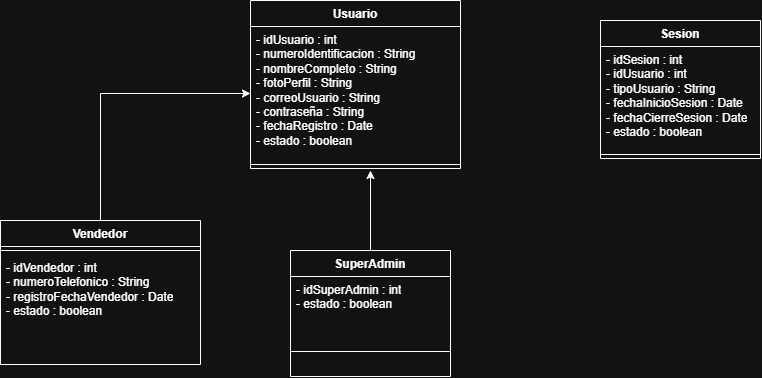

The diagram above was exported from draw.io. Its source (the exported page's mxGraphModel, read from the mxfile embedded in the PNG):
<mxGraphModel dx="1857" dy="626" grid="1" gridSize="10" guides="1" tooltips="1" connect="1" arrows="1" fold="1" page="1" pageScale="1" pageWidth="827" pageHeight="1169" math="0" shadow="0">
  <root>
    <mxCell id="0" />
    <mxCell id="1" parent="0" />
    <mxCell id="ffY97yrW_IhJdTZZI9Rb-1" parent="1" style="swimlane;fontStyle=1;align=center;verticalAlign=top;childLayout=stackLayout;horizontal=1;startSize=26;horizontalStack=0;resizeParent=1;resizeParentMax=0;resizeLast=0;collapsible=1;marginBottom=0;whiteSpace=wrap;html=1;" value="Usuario" vertex="1">
      <mxGeometry height="168" width="210" x="20" y="180" as="geometry" />
    </mxCell>
    <mxCell id="ffY97yrW_IhJdTZZI9Rb-2" parent="ffY97yrW_IhJdTZZI9Rb-1" style="text;strokeColor=none;fillColor=none;align=left;verticalAlign=top;spacingLeft=4;spacingRight=4;overflow=hidden;rotatable=0;points=[[0,0.5],[1,0.5]];portConstraint=eastwest;whiteSpace=wrap;html=1;" value="- idUsuario : int&lt;div&gt;- numeroIdentificacion : String&lt;/div&gt;&lt;div&gt;- nombreCompleto : String&lt;/div&gt;&lt;div&gt;- fotoPerfil : String&lt;/div&gt;&lt;div&gt;- correoUsuario : String&lt;/div&gt;&lt;div&gt;- contraseña : String&lt;/div&gt;&lt;div&gt;- fechaRegistro : Date&lt;/div&gt;&lt;div&gt;- estado : boolean&lt;/div&gt;" vertex="1">
      <mxGeometry height="134" width="210" y="26" as="geometry" />
    </mxCell>
    <mxCell id="ffY97yrW_IhJdTZZI9Rb-3" parent="ffY97yrW_IhJdTZZI9Rb-1" style="line;strokeWidth=1;fillColor=none;align=left;verticalAlign=middle;spacingTop=-1;spacingLeft=3;spacingRight=3;rotatable=0;labelPosition=right;points=[];portConstraint=eastwest;strokeColor=inherit;" value="" vertex="1">
      <mxGeometry height="8" width="210" y="160" as="geometry" />
    </mxCell>
    <mxCell id="2ZQPMJyPs8BufPM5v5IH-3" edge="1" parent="1" source="ffY97yrW_IhJdTZZI9Rb-15" style="edgeStyle=orthogonalEdgeStyle;rounded=0;orthogonalLoop=1;jettySize=auto;html=1;exitX=0.5;exitY=0;exitDx=0;exitDy=0;entryX=0;entryY=0.5;entryDx=0;entryDy=0;" target="ffY97yrW_IhJdTZZI9Rb-2">
      <mxGeometry relative="1" as="geometry" />
    </mxCell>
    <mxCell id="ffY97yrW_IhJdTZZI9Rb-15" parent="1" style="swimlane;fontStyle=1;align=center;verticalAlign=top;childLayout=stackLayout;horizontal=1;startSize=26;horizontalStack=0;resizeParent=1;resizeParentMax=0;resizeLast=0;collapsible=1;marginBottom=0;whiteSpace=wrap;html=1;" value="Vendedor" vertex="1">
      <mxGeometry height="144" width="200" x="-230" y="400" as="geometry" />
    </mxCell>
    <mxCell id="ffY97yrW_IhJdTZZI9Rb-17" parent="ffY97yrW_IhJdTZZI9Rb-15" style="line;strokeWidth=1;fillColor=none;align=left;verticalAlign=middle;spacingTop=-1;spacingLeft=3;spacingRight=3;rotatable=0;labelPosition=right;points=[];portConstraint=eastwest;strokeColor=inherit;" value="" vertex="1">
      <mxGeometry height="8" width="200" y="26" as="geometry" />
    </mxCell>
    <mxCell id="ffY97yrW_IhJdTZZI9Rb-16" parent="ffY97yrW_IhJdTZZI9Rb-15" style="text;strokeColor=none;fillColor=none;align=left;verticalAlign=top;spacingLeft=4;spacingRight=4;overflow=hidden;rotatable=0;points=[[0,0.5],[1,0.5]];portConstraint=eastwest;whiteSpace=wrap;html=1;" value="- idVendedor : int&lt;div&gt;- numeroTelefonico : String&lt;/div&gt;&lt;div&gt;- registroFechaVendedor : Date&lt;/div&gt;&lt;div&gt;- estado : boolean&lt;/div&gt;" vertex="1">
      <mxGeometry height="110" width="200" y="34" as="geometry" />
    </mxCell>
    <mxCell id="2ZQPMJyPs8BufPM5v5IH-4" edge="1" parent="1" source="ffY97yrW_IhJdTZZI9Rb-19" style="edgeStyle=orthogonalEdgeStyle;rounded=0;orthogonalLoop=1;jettySize=auto;html=1;exitX=0.5;exitY=0;exitDx=0;exitDy=0;">
      <mxGeometry relative="1" as="geometry">
        <mxPoint x="140" y="350" as="targetPoint" />
      </mxGeometry>
    </mxCell>
    <mxCell id="ffY97yrW_IhJdTZZI9Rb-19" parent="1" style="swimlane;fontStyle=1;align=center;verticalAlign=top;childLayout=stackLayout;horizontal=1;startSize=26;horizontalStack=0;resizeParent=1;resizeParentMax=0;resizeLast=0;collapsible=1;marginBottom=0;whiteSpace=wrap;html=1;" value="SuperAdmin" vertex="1">
      <mxGeometry height="126" width="160" x="60" y="430" as="geometry" />
    </mxCell>
    <mxCell id="ffY97yrW_IhJdTZZI9Rb-20" parent="ffY97yrW_IhJdTZZI9Rb-19" style="text;strokeColor=none;fillColor=none;align=left;verticalAlign=top;spacingLeft=4;spacingRight=4;overflow=hidden;rotatable=0;points=[[0,0.5],[1,0.5]];portConstraint=eastwest;whiteSpace=wrap;html=1;" value="- idSuperAdmin : int&lt;div&gt;- estado : boolean&lt;/div&gt;" vertex="1">
      <mxGeometry height="50" width="160" y="26" as="geometry" />
    </mxCell>
    <mxCell id="ffY97yrW_IhJdTZZI9Rb-21" parent="ffY97yrW_IhJdTZZI9Rb-19" style="line;strokeWidth=1;fillColor=none;align=left;verticalAlign=middle;spacingTop=-1;spacingLeft=3;spacingRight=3;rotatable=0;labelPosition=right;points=[];portConstraint=eastwest;strokeColor=inherit;" value="" vertex="1">
      <mxGeometry height="50" width="160" y="76" as="geometry" />
    </mxCell>
    <mxCell id="ffY97yrW_IhJdTZZI9Rb-23" parent="1" style="swimlane;fontStyle=1;align=center;verticalAlign=top;childLayout=stackLayout;horizontal=1;startSize=26;horizontalStack=0;resizeParent=1;resizeParentMax=0;resizeLast=0;collapsible=1;marginBottom=0;whiteSpace=wrap;html=1;" value="Sesion" vertex="1">
      <mxGeometry height="138" width="160" x="370" y="200" as="geometry" />
    </mxCell>
    <mxCell id="ffY97yrW_IhJdTZZI9Rb-24" parent="ffY97yrW_IhJdTZZI9Rb-23" style="text;strokeColor=none;fillColor=none;align=left;verticalAlign=top;spacingLeft=4;spacingRight=4;overflow=hidden;rotatable=0;points=[[0,0.5],[1,0.5]];portConstraint=eastwest;whiteSpace=wrap;html=1;" value="- idSesion : int&lt;div&gt;- idUsuario : int&lt;/div&gt;&lt;div&gt;- tipoUsuario : String&lt;/div&gt;&lt;div&gt;- fechaInicioSesion : Date&lt;/div&gt;&lt;div&gt;- fechaCierreSesion : Date&lt;/div&gt;&lt;div&gt;- estado : boolean&lt;/div&gt;" vertex="1">
      <mxGeometry height="104" width="160" y="26" as="geometry" />
    </mxCell>
    <mxCell id="ffY97yrW_IhJdTZZI9Rb-25" parent="ffY97yrW_IhJdTZZI9Rb-23" style="line;strokeWidth=1;fillColor=none;align=left;verticalAlign=middle;spacingTop=-1;spacingLeft=3;spacingRight=3;rotatable=0;labelPosition=right;points=[];portConstraint=eastwest;strokeColor=inherit;" value="" vertex="1">
      <mxGeometry height="8" width="160" y="130" as="geometry" />
    </mxCell>
  </root>
</mxGraphModel>